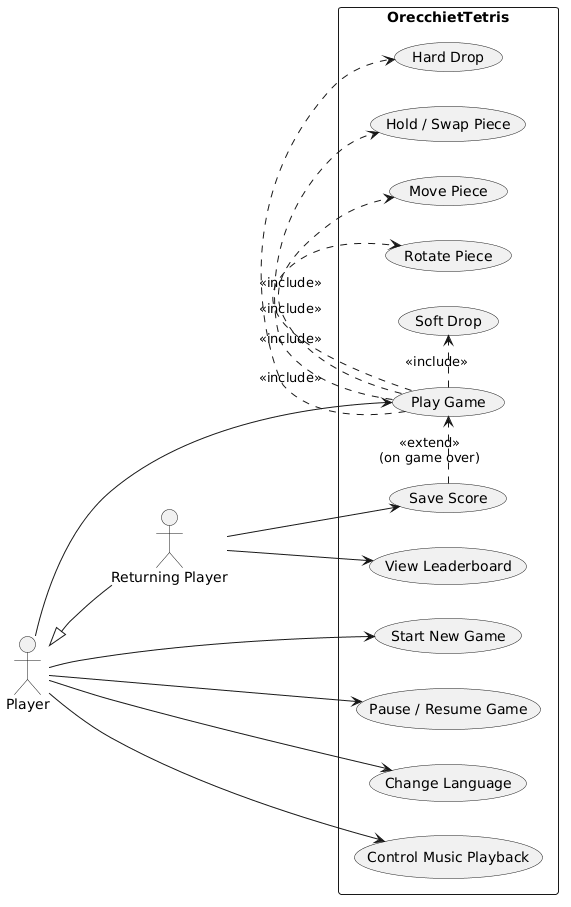

The diagram above was rendered by PlantUML. Its source (embedded in the PNG):
@startuml
left to right direction
skinparam packageStyle rectangle

actor Player
actor "Returning Player" as ReturningPlayer

Player <|-- ReturningPlayer

rectangle OrecchietTetris {
  usecase "Start New Game" as UC1
  usecase "Play Game" as UC2
  usecase "Move Piece" as UC2a
  usecase "Rotate Piece" as UC2b
  usecase "Soft Drop" as UC2c
  usecase "Hard Drop" as UC2d
  usecase "Hold / Swap Piece" as UC2e
  usecase "Pause / Resume Game" as UC3
  usecase "Save Score" as UC4
  usecase "View Leaderboard" as UC5
  usecase "Change Language" as UC6
  usecase "Control Music Playback" as UC7
}

Player --> UC1
Player --> UC2
Player --> UC3
Player --> UC6
Player --> UC7
ReturningPlayer --> UC4
ReturningPlayer --> UC5

UC2 .> UC2a : <<include>>
UC2 .> UC2b : <<include>>
UC2 .> UC2c : <<include>>
UC2 .> UC2d : <<include>>
UC2 .> UC2e : <<include>>

UC4 .> UC2 : <<extend>>\n(on game over)
@enduml